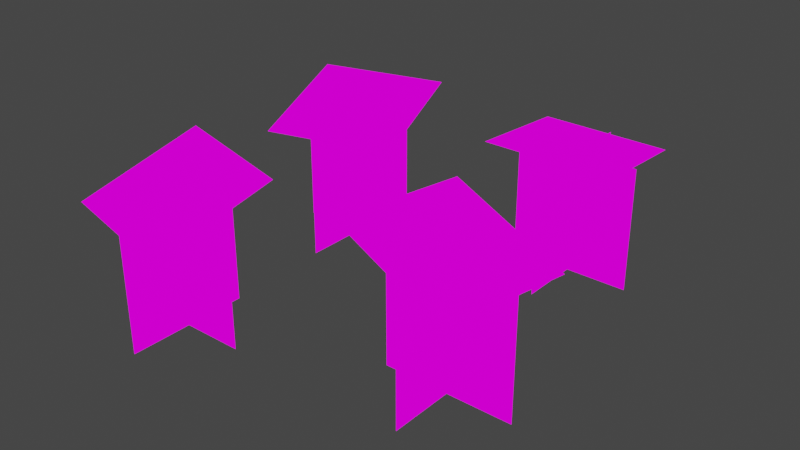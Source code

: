 # Source: flowers_red.blend  (saved by Blender 4.2.66; exported with 4.5.12 LTS)
import bpy
from mathutils import Matrix  # noqa: F401  (used for matrix-valued properties, if any)

bpy.ops.wm.read_factory_settings(use_empty=True)
scene = bpy.context.scene
scene.name = 'Scene'

# ---- collections
col_collection = bpy.data.collections.new('Collection'); scene.collection.children.link(col_collection)

# ---- images (referenced by path relative to the original .blend; pixels are not part of the script)
import os
ASSET_DIR = os.environ.get("B2B_ASSET_DIR", "")  # directory of the original .blend (textures are referenced by path, not embedded)
HERE = os.path.dirname(os.path.abspath(__file__))  # packed textures are extracted next to this script under _unpacked/

def load_image(name, relpath, width, height, colorspace="sRGB"):
    """Load a texture the original file referenced (path relative to the .blend, or extracted next to this script)."""
    p = next((c for c in (os.path.join(HERE, relpath), os.path.join(ASSET_DIR, relpath)) if relpath and os.path.exists(c)), "")
    if p:
        img = bpy.data.images.load(p, check_existing=True)
        img.name = name
    else:  # same state as the original file: an image datablock whose file is absent (Cycles renders it pink)
        img = bpy.data.images.new(name, width, height)
        img.source = "FILE"
        img.filepath = "//" + (relpath or name)
    img.colorspace_settings.name = colorspace
    return img
img_foliage_png = load_image('foliage.png', 'foliage.png', 1024, 1024, 'sRGB')

# ---- materials (node trees are filled in below, after node groups)
mat_flowers = bpy.data.materials.new('flowers')
mat_flowers.alpha_threshold = 0.0
mat_flowers.use_transparent_shadow = False
mat_flowers.roughness = 0.5
mat_flowers.line_color = (0.0, 0.0, 0.0, 1.0)

# ---- material node trees
mat_flowers.use_nodes = True; mat_flowers.node_tree.nodes.clear()
_N = mat_flowers.node_tree.nodes; _L = mat_flowers.node_tree.links
n0 = _N.new('ShaderNodeOutputMaterial'); n0.name = 'Material Output'; n0.location = (498, 287)
n1 = _N.new('ShaderNodeEmission'); n1.name = 'Emission'; n1.location = (93, 314)
n2 = _N.new('ShaderNodeMixShader'); n2.name = 'Mix Shader'; n2.location = (313, 269)
n3 = _N.new('ShaderNodeTexImage'); n3.name = 'Image Texture'; n3.location = (-280, 280)
n3.image = img_foliage_png
n3.interpolation = 'Closest'
n4 = _N.new('ShaderNodeBsdfTransparent'); n4.name = 'Transparent BSDF'; n4.location = (35, 158)
n4.inputs[0].default_value = (1.0, 1.0, 1.0, 0.0)
_L.new(n3.outputs[0], n1.inputs[0])
_L.new(n1.outputs[0], n2.inputs[2])
_L.new(n2.outputs[0], n0.inputs[0])
_L.new(n3.outputs[1], n2.inputs[0])
_L.new(n4.outputs[0], n2.inputs[1])
n0.is_active_output = True

# ---- world
world_world = bpy.data.worlds.new('World'); scene.world = world_world
world_world.use_nodes = True; world_world.node_tree.nodes.clear()
_N = world_world.node_tree.nodes; _L = world_world.node_tree.links
n0 = _N.new('ShaderNodeOutputWorld'); n0.name = 'World Output'; n0.location = (300, 300)
n1 = _N.new('ShaderNodeBackground'); n1.name = 'Background'; n1.location = (10, 300)
n1.inputs[0].default_value = (0.05088, 0.05088, 0.05088, 1.0)
_L.new(n1.outputs[0], n0.inputs[0])
n0.is_active_output = True
world_world.color = (0.05088, 0.05088, 0.05088)
world_world.use_sun_shadow = False
world_world.sun_shadow_jitter_overblur = 0.0

# ---- meshes
me_cube_002 = bpy.data.meshes.new('Cube.002')
me_cube_002.from_pydata([(1.648, -0.9417, 0.321), (0.6478, -0.9417, 0.321), (1.648, -0.9417, -0.05404), (0.6478, -0.9417, -0.05404), (1.148, -1.442, 0.321), (1.148, -0.4417, 0.321), (1.148, -1.442, -0.05404), (1.148, -0.4417, -0.05404), (0.6984, -1.486, 0.3542), (0.6099, -0.4909, 0.3709), (1.686, -1.393, 0.3061), (1.597, -0.3974, 0.3228), (0.8908, 0.5626, 0.3755), (-0.1092, 0.5626, 0.3755), (0.8908, 0.5626, 0.0005099), (-0.1092, 0.5626, 0.0005099), (0.3908, 0.06257, 0.3755), (0.3908, 1.063, 0.3755), (0.3908, 0.06257, 0.0005099), (0.3908, 1.063, 0.0005099), (0.05441, -0.04908, 0.3583), (-0.213, 0.9145, 0.3603), (0.9946, 0.2106, 0.4409), (0.7273, 1.174, 0.4429), (-0.3663, -1.303, 0.3567), (-1.366, -1.303, 0.3567), (-0.3663, -1.303, -0.01827), (-1.366, -1.303, -0.01827), (-0.8663, -1.803, 0.3567), (-0.8663, -0.8031, 0.3567), (-0.8663, -1.803, -0.01827), (-0.8663, -0.8031, -0.01827), (-1.441, -1.689, 0.3251), (-1.277, -0.7522, 0.441), (-0.4552, -1.854, 0.3168), (-0.2914, -0.9173, 0.4328), (-0.6754, 0.8421, 0.2807), (-1.675, 0.8421, 0.2807), (-0.6754, 0.8421, -0.09431), (-1.675, 0.8421, -0.09431), (-1.175, 0.3421, 0.2807), (-1.175, 1.342, 0.2807), (-1.175, 0.3421, -0.09431), (-1.175, 1.342, -0.09431), (-1.723, 0.4493, 0.2342), (-1.547, 1.43, 0.2666), (-0.8037, 0.2543, 0.3624), (-0.6279, 1.235, 0.3948)], [], [(3, 2, 0, 1), (7, 6, 4, 5), (11, 10, 8, 9), (15, 14, 12, 13), (19, 18, 16, 17), (23, 22, 20, 21), (27, 26, 24, 25), (31, 30, 28, 29), (35, 34, 32, 33), (39, 38, 36, 37), (43, 42, 40, 41), (47, 46, 44, 45)])
_uv = me_cube_002.uv_layers.new(name='UVMap')
_uv.uv.foreach_set('vector', [0.0625, 0.9316, 0.06836, 0.9316, 0.06836, 0.9375, 0.0625, 0.9375, 0.0625, 0.9316, 0.06836, 0.9316, 0.06836, 0.9375, 0.0625, 0.9375, 0.07031, 0.9219, 0.07617, 0.9219, 0.07617, 0.9277, 0.07031, 0.9277, 0.0625, 0.9316, 0.06836, 0.9316, 0.06836, 0.9375, 0.0625, 0.9375, 0.0625, 0.9316, 0.06836, 0.9316, 0.06836, 0.9375, 0.0625, 0.9375, 0.07031, 0.9219, 0.07617, 0.9219, 0.07617, 0.9277, 0.07031, 0.9277, 0.0625, 0.9316, 0.06836, 0.9316, 0.06836, 0.9375, 0.0625, 0.9375, 0.0625, 0.9316, 0.06836, 0.9316, 0.06836, 0.9375, 0.0625, 0.9375, 0.07031, 0.9219, 0.07617, 0.9219, 0.07617, 0.9277, 0.07031, 0.9277, 0.0625, 0.9316, 0.06836, 0.9316, 0.06836, 0.9375, 0.0625, 0.9375, 0.0625, 0.9316, 0.06836, 0.9316, 0.06836, 0.9375, 0.0625, 0.9375, 0.07031, 0.9219, 0.07617, 0.9219, 0.07617, 0.9277, 0.07031, 0.9277])
me_cube_002.materials.append(mat_flowers)
me_cube_002.use_mirror_vertex_groups = False
me_cube_002.update()

# ---- objects
ob_flowers = bpy.data.objects.new('flowers', me_cube_002)

# ---- transforms, parenting, visibility, modifiers, constraints
ob_flowers.location = (0.0, 0.0, 0.0)
ob_flowers.rotation_euler = (0.0, -0.0, 1.571)
ob_flowers.scale = (0.375, 0.375, 1.0)
ob_flowers.lock_rotations_4d = False
ob_flowers.empty_display_type = 'ARROWS'
ob_flowers.lineart.crease_threshold = 0.0

# ---- collection membership
col_collection.objects.link(ob_flowers)

# ---- scene / render settings (as saved in the file)
scene.frame_start = 1; scene.frame_end = 250; scene.frame_set(1)
scene.render.engine = 'BLENDER_EEVEE_NEXT'
scene.cycles.sampling_pattern = 'TABULATED_SOBOL'
scene.view_settings.view_transform = 'Filmic'
bpy.context.view_layer.update()

# ---- added for rendering (the .blend has no active camera): camera
cam_auto = bpy.data.cameras.new('AutoCamera')
cam_auto.lens = 50.0
cam_auto.sensor_width = 36.0
cam_auto.clip_end = 1000.0
ob_auto_camera = bpy.data.objects.new('AutoCamera', cam_auto)
scene.collection.objects.link(ob_auto_camera)
ob_auto_camera.location = (1.79533, -2.06595, 1.54692)
ob_auto_camera.rotation_euler = (1.09748, -7.21219e-08, 0.694738)
scene.camera = ob_auto_camera
bpy.context.view_layer.update()
